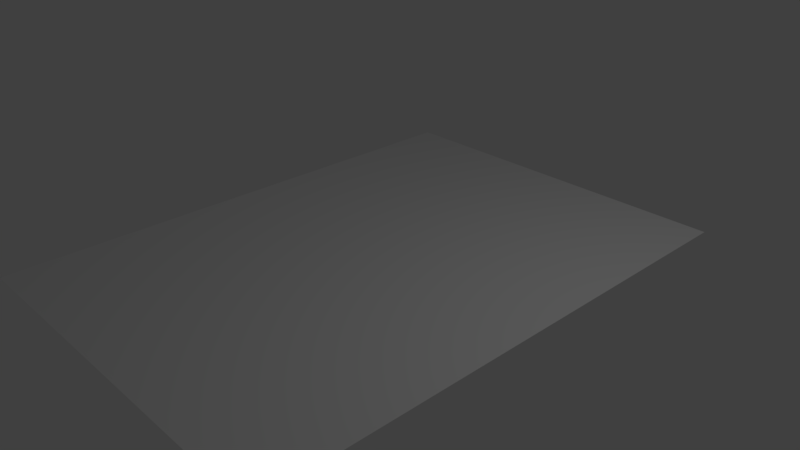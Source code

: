 # Source: poster.blend  (saved by Blender 2.78.0; exported with 4.5.12 LTS)
import bpy
from mathutils import Matrix  # noqa: F401  (used for matrix-valued properties, if any)

bpy.ops.wm.read_factory_settings(use_empty=True)
scene = bpy.context.scene
scene.name = 'Scene'

# ---- collections
col_collection_1 = bpy.data.collections.new('Collection 1'); scene.collection.children.link(col_collection_1)

# ---- materials (node trees are filled in below, after node groups)
mat_material_001 = bpy.data.materials.new('Material.001')
mat_material_001.alpha_threshold = 0.0
mat_material_001.use_transparent_shadow = False
mat_material_001.preview_render_type = 'FLAT'
mat_material_001.roughness = 0.5

# ---- material node trees

# ---- world
world_world = bpy.data.worlds.new('World'); scene.world = world_world
world_world.color = (0.05088, 0.05088, 0.05088)
world_world.use_sun_shadow = False
world_world.sun_shadow_jitter_overblur = 0.0
world_world.cycles.sampling_method = 'MANUAL'

# ---- cameras
cam_camera_001 = bpy.data.cameras.new('Camera.001')
cam_camera_001.clip_end = 100.0
cam_camera_001.lens = 35.0
cam_camera_001.sensor_width = 32.0
cam_camera_001.sensor_height = 18.0
cam_camera_001.display_size = 2.0
cam_camera_001.dof.focus_distance = 0.0
cam_camera_001.dof.aperture_fstop = 128.0
cam_camera_001.dof.aperture_blades = 6
cam_camera = bpy.data.cameras.new('Camera')
cam_camera.clip_end = 100.0
cam_camera.lens = 35.0
cam_camera.sensor_width = 32.0
cam_camera.sensor_height = 18.0
cam_camera.ortho_scale = 7.314
cam_camera.dof.focus_distance = 0.0
cam_camera.dof.aperture_fstop = 128.0

# ---- lights
light_lamp = bpy.data.lights.new('Lamp', 'POINT')
light_lamp.transmission_factor = 0.0
light_lamp.cutoff_distance = 30.0
light_lamp.energy = 100.0
light_lamp.shadow_buffer_clip_start = 1.001
light_lamp.shadow_soft_size = 0.1
light_lamp.shadow_maximum_resolution = 0.006
light_lamp.use_absolute_resolution = True

# ---- meshes
me_plane = bpy.data.meshes.new('Plane')
me_plane.from_pydata([(-1.0, -1.0, 0.0), (1.0, -1.0, 0.0), (-1.0, 1.0, 0.0), (1.0, 1.0, 0.0)], [], [(0, 1, 3, 2)])
_uv = me_plane.uv_layers.new(name='UVMap')
_uv.uv.foreach_set('vector', [0.02998, -0.009106, 0.9281, -0.009106, 0.9281, 1.242, 0.02998, 1.242])
me_plane.materials.append(mat_material_001)
me_plane.use_remesh_preserve_volume = False
me_plane.use_remesh_preserve_attributes = False
me_plane.use_mirror_vertex_groups = False
me_plane.update()

# ---- objects
ob_camera_001 = bpy.data.objects.new('Camera.001', cam_camera_001)
ob_plane = bpy.data.objects.new('Plane', me_plane)
ob_lamp = bpy.data.objects.new('Lamp', light_lamp)
ob_camera = bpy.data.objects.new('Camera', cam_camera)

# ---- transforms, parenting, visibility, modifiers, constraints
ob_camera_001.location = (6.867, 0.9589, -4.578e-05)
ob_camera_001.rotation_euler = (-5.084e-07, 7.611e-08, 0.007)
ob_camera_001.lineart.crease_threshold = 0.0
ob_plane.location = (0.0, 0.0, 0.0)
ob_plane.scale = (2.641, 3.698, 2.641)
ob_plane.lineart.crease_threshold = 0.0
ob_lamp.location = (4.076, 1.005, 5.904)
ob_lamp.rotation_euler = (0.6503, 0.05522, 1.866)
ob_lamp.lock_rotations_4d = False
ob_lamp.empty_display_type = 'ARROWS'
ob_lamp.color = (0.0, 0.0, 0.0, 0.0)
ob_lamp.lineart.crease_threshold = 0.0
ob_camera.location = (7.481, -6.508, 5.344)
ob_camera.rotation_euler = (1.109, 0.0, 0.8149)
ob_camera.lock_rotations_4d = False
ob_camera.empty_display_type = 'ARROWS'
ob_camera.color = (0.0, 0.0, 0.0, 0.0)
ob_camera.display_type = 'WIRE'
ob_camera.lineart.crease_threshold = 0.0

# ---- collection membership
col_collection_1.objects.link(ob_camera_001)
col_collection_1.objects.link(ob_plane)
col_collection_1.objects.link(ob_lamp)
col_collection_1.objects.link(ob_camera)

# ---- scene / render settings (as saved in the file)
scene.camera = ob_camera
scene.frame_start = 1; scene.frame_end = 250; scene.frame_set(1)
scene.render.engine = 'BLENDER_EEVEE_NEXT'
scene.render.resolution_percentage = 50
scene.render.dither_intensity = 0.0
scene.cycles.use_denoising = False
scene.cycles.samples = 128
scene.cycles.sampling_pattern = 'TABULATED_SOBOL'
scene.cycles.light_sampling_threshold = 0.0
scene.cycles.use_adaptive_sampling = False
scene.cycles.use_light_tree = False
scene.cycles.blur_glossy = 0.0
scene.cycles.sample_clamp_indirect = 0.0
scene.view_settings.view_transform = 'Standard'
bpy.context.view_layer.update()
